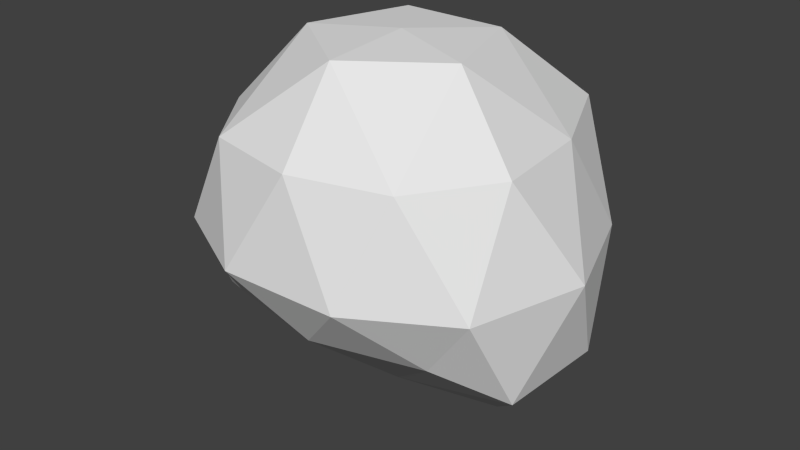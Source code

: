 # Source: npc_cyberguard1.blend  (saved by Blender 2.76.0; exported with 4.5.12 LTS)
import bpy
from mathutils import Matrix  # noqa: F401  (used for matrix-valued properties, if any)

bpy.ops.wm.read_factory_settings(use_empty=True)
scene = bpy.context.scene
scene.name = 'Scene'

# ---- collections
col_collection_1 = bpy.data.collections.new('Collection 1'); scene.collection.children.link(col_collection_1)

# ---- world
world_world = bpy.data.worlds.new('World'); scene.world = world_world
world_world.color = (0.05088, 0.05088, 0.05088)
world_world.use_sun_shadow = False
world_world.sun_shadow_jitter_overblur = 0.0
world_world.cycles.sampling_method = 'MANUAL'
world_world.cycles.sample_map_resolution = 256

# ---- meshes
me_icosphere = bpy.data.meshes.new('Icosphere')
me_icosphere.from_pydata([(-0.4678, 0.7254, 0.4854), (0.4837, 0.7506, 0.4854), (-0.202, 0.7697, 0.3455), (0.2029, 0.7848, 0.3455), (0.002481, 0.7726, 0.4183), (-0.01715, 0.6949, -0.4865), (-0.4678, 0.7254, 0.4854), (0.4837, 0.7506, 0.4854), (0.248, 0.7247, -0.8507), (-0.2464, 0.7259, -0.8507), (-0.202, 0.7697, 0.3455), (0.2029, 0.7848, 0.3455), (0.002481, 0.7726, 0.4183), (-0.2235, 0.3468, 0.8496), (0.2786, 0.3443, 0.8496), (0.3191, 0.6091, -0.5713), (-0.321, 0.6027, -0.5841), (2.48e-08, 0.2837, -0.9129), (-0.8567, 0.248, -0.4865), (-0.01715, 0.6949, -0.4865), (0.844, 0.2931, -0.4865), (0.5457, -0.4637, -0.3262), (-0.5053, -0.4916, -0.3262), (-0.4678, 0.7254, 0.4854), (0.4837, 0.7506, 0.4854), (0.7476, -0.2268, 0.4854), (0.04684, -0.727, 0.4854), (-0.6846, -0.2677, 0.4854), (0.02584, -2.401e-09, 0.877), (0.248, 0.7247, -0.8507), (-0.2464, 0.7259, -0.8507), (-0.4129, 0.7291, 0.1501), (-0.8008, -0.29, -0.4865), (-0.5003, 0.1222, -0.8507), (0.4997, 0.1203, -0.8507), (0.3783, 0.7557, 0.1501), (-0.001008, 0.009416, -0.8507), (0.8167, -0.2471, -0.4865), (0.02357, -0.6046, -0.3262), (-0.8977, -0.02164, -0.001062), (-0.707, -0.5595, -0.001062), (-0.202, 0.7697, 0.3455), (-0.7358, 0.5256, -0.001062), (0.7577, 0.5653, -0.001062), (0.2029, 0.7848, 0.3455), (0.7865, -0.5198, -0.001062), (0.9484, 0.02739, -0.001062), (-0.2366, -0.8032, -0.001062), (0.3339, -0.788, -0.001062), (-0.6616, 0.2213, 0.4854), (0.7005, 0.2602, 0.4854), (0.4943, -0.6078, 0.4854), (-0.4106, -0.6319, 0.4854), (-0.2235, 0.3468, 0.8496), (-0.3811, -0.13, 0.8496), (0.2786, 0.3443, 0.8496), (0.4314, -0.134, 0.8496), (0.02371, -0.4271, 0.8496), (0.3191, 0.6091, -0.5713), (-0.321, 0.6027, -0.5841), (0.5954, 0.69, 0.1487), (-0.5952, 0.6421, 0.1369)], [], [(3, 4, 1), (2, 0, 4), (7, 12, 14), (14, 12, 13), (12, 6, 13), (10, 12, 11), (15, 8, 9), (17, 30, 29), (18, 30, 32), (17, 29, 34), (17, 34, 36), (17, 36, 33), (18, 32, 39), (19, 31, 41), (20, 35, 60), (21, 37, 45), (22, 38, 47), (18, 39, 42), (20, 34, 29), (20, 43, 46), (21, 45, 48), (22, 47, 40), (23, 49, 53), (25, 50, 56), (26, 51, 57), (27, 52, 54), (54, 57, 28), (54, 52, 57), (52, 26, 57), (57, 56, 28), (57, 51, 56), (51, 25, 56), (56, 55, 28), (56, 50, 55), (50, 24, 55), (55, 53, 28), (53, 54, 28), (53, 49, 54), (49, 27, 54), (40, 52, 27), (40, 47, 52), (47, 26, 52), (48, 51, 26), (48, 45, 51), (45, 25, 51), (46, 50, 25), (46, 43, 50), (43, 24, 50), (42, 49, 23), (42, 39, 49), (39, 27, 49), (47, 48, 26), (47, 38, 48), (38, 21, 48), (45, 46, 25), (45, 37, 46), (37, 20, 46), (60, 44, 24), (60, 35, 44), (35, 19, 44), (61, 42, 23), (18, 42, 61), (39, 40, 27), (39, 32, 40), (32, 22, 40), (33, 38, 22), (33, 36, 38), (36, 21, 38), (36, 37, 21), (36, 34, 37), (34, 20, 37), (20, 29, 58), (32, 33, 22), (32, 30, 33), (30, 17, 33), (18, 31, 59), (19, 35, 58), (35, 20, 58), (30, 18, 59), (31, 19, 59), (59, 19, 58), (43, 60, 24), (43, 20, 60), (41, 31, 61), (41, 61, 23), (31, 18, 61), (5, 10, 11), (16, 15, 9)])
_uv = me_icosphere.uv_layers.new(name='UVMap')
_uv.uv.foreach_set('vector', [0.6596, 0.1409, 0.7445, 0.1731, 0.5406, 0.2028, 0.8312, 0.1409, 0.9438, 0.2028, 0.7445, 0.1731, 0.494, 0.8657, 0.7332, 0.847, 0.5959, 0.967, 0.5959, 0.967, 0.7332, 0.847, 0.8455, 0.967, 0.7332, 0.847, 0.967, 0.8657, 0.8455, 0.967, 0.8348, 0.8267, 0.7332, 0.847, 0.6336, 0.8267, 0.5758, 0.5717, 0.6111, 0.494, 0.8569, 0.494, 0.2725, 0.0, 0.3392, 0.0348, 0.2053, 0.0348, 0.5045, 0.2383, 0.3392, 0.0348, 0.4894, 0.2383, 0.2725, 0.0, 0.2053, 0.0348, 0.1372, 0.0348, 0.2725, 0.0, 0.1372, 0.0348, 0.2728, 0.0348, 0.2725, 0.0, 0.2728, 0.0348, 0.408, 0.0348, 0.5045, 0.2383, 0.4894, 0.2383, 0.5156, 0.5094, 0.2771, 0.2383, 0.3843, 0.5939, 0.3272, 0.7031, 0.0439, 0.2383, 0.17, 0.5939, 0.1112, 0.5931, 0.1247, 0.3278, 0.05129, 0.2383, 0.05947, 0.5094, 0.4094, 0.3278, 0.2661, 0.3278, 0.3366, 0.5094, 0.5045, 0.2383, 0.5156, 0.5094, 0.4718, 0.5094, 0.0439, 0.2383, 0.1372, 0.0348, 0.2053, 0.0348, 0.0439, 0.2383, 0.06727, 0.5094, 0.01562, 0.5094, 0.1247, 0.3278, 0.05947, 0.5094, 0.1821, 0.5094, 0.4094, 0.3278, 0.3366, 0.5094, 0.464, 0.5094, 0.3992, 0.7812, 0.4517, 0.7812, 0.333, 0.9847, 0.07, 0.7812, 0.08276, 0.7812, 0.1556, 0.9847, 0.2598, 0.7812, 0.1386, 0.7812, 0.2661, 0.9847, 0.4579, 0.7812, 0.3837, 0.7812, 0.3757, 0.9847, 0.3757, 0.9847, 0.2661, 0.9847, 0.2655, 1.0, 0.3757, 0.9847, 0.3837, 0.7812, 0.2661, 0.9847, 0.3837, 0.7812, 0.2598, 0.7812, 0.2661, 0.9847, 0.2661, 0.9847, 0.1556, 0.9847, 0.2655, 1.0, 0.2661, 0.9847, 0.1386, 0.7812, 0.1556, 0.9847, 0.1386, 0.7812, 0.07, 0.7812, 0.1556, 0.9847, 0.1556, 0.9847, 0.197, 0.9847, 0.2655, 1.0, 0.1556, 0.9847, 0.08276, 0.7812, 0.197, 0.9847, 0.08276, 0.7812, 0.1415, 0.7812, 0.197, 0.9847, 0.197, 0.9847, 0.333, 0.9847, 0.2655, 1.0, 0.333, 0.9847, 0.3757, 0.9847, 0.2655, 1.0, 0.333, 0.9847, 0.4517, 0.7812, 0.3757, 0.9847, 0.4517, 0.7812, 0.4579, 0.7812, 0.3757, 0.9847, 0.464, 0.5094, 0.3837, 0.7812, 0.4579, 0.7812, 0.464, 0.5094, 0.3366, 0.5094, 0.3837, 0.7812, 0.3366, 0.5094, 0.2598, 0.7812, 0.3837, 0.7812, 0.1821, 0.5094, 0.1386, 0.7812, 0.2598, 0.7812, 0.1821, 0.5094, 0.05947, 0.5094, 0.1386, 0.7812, 0.05947, 0.5094, 0.07, 0.7812, 0.1386, 0.7812, 0.01562, 0.5094, 0.08276, 0.7812, 0.07, 0.7812, 0.01562, 0.5094, 0.06727, 0.5094, 0.08276, 0.7812, 0.06727, 0.5094, 0.1415, 0.7812, 0.08276, 0.7812, 0.4718, 0.5094, 0.4517, 0.7812, 0.3992, 0.7812, 0.4718, 0.5094, 0.5156, 0.5094, 0.4517, 0.7812, 0.5156, 0.5094, 0.4579, 0.7812, 0.4517, 0.7812, 0.3366, 0.5094, 0.1821, 0.5094, 0.2598, 0.7812, 0.3366, 0.5094, 0.2661, 0.3278, 0.1821, 0.5094, 0.2661, 0.3278, 0.1247, 0.3278, 0.1821, 0.5094, 0.05947, 0.5094, 0.01562, 0.5094, 0.07, 0.7812, 0.05947, 0.5094, 0.05129, 0.2383, 0.01562, 0.5094, 0.05129, 0.2383, 0.0439, 0.2383, 0.01562, 0.5094, 0.1112, 0.5931, 0.2175, 0.7031, 0.1415, 0.7812, 0.1112, 0.5931, 0.17, 0.5939, 0.2175, 0.7031, 0.17, 0.5939, 0.2771, 0.2383, 0.2175, 0.7031, 0.4337, 0.5865, 0.4718, 0.5094, 0.3992, 0.7812, 0.5045, 0.2383, 0.4718, 0.5094, 0.4337, 0.5865, 0.5156, 0.5094, 0.464, 0.5094, 0.4579, 0.7812, 0.5156, 0.5094, 0.4894, 0.2383, 0.464, 0.5094, 0.4894, 0.2383, 0.4094, 0.3278, 0.464, 0.5094, 0.408, 0.0348, 0.2661, 0.3278, 0.4094, 0.3278, 0.408, 0.0348, 0.2728, 0.0348, 0.2661, 0.3278, 0.2728, 0.0348, 0.1247, 0.3278, 0.2661, 0.3278, 0.2728, 0.0348, 0.05129, 0.2383, 0.1247, 0.3278, 0.2728, 0.0348, 0.1372, 0.0348, 0.05129, 0.2383, 0.1372, 0.0348, 0.0439, 0.2383, 0.05129, 0.2383, 0.0439, 0.2383, 0.2053, 0.0348, 0.1861, 0.1909, 0.4894, 0.2383, 0.408, 0.0348, 0.4094, 0.3278, 0.4894, 0.2383, 0.3392, 0.0348, 0.408, 0.0348, 0.3392, 0.0348, 0.2725, 0.0, 0.408, 0.0348, 0.5045, 0.2383, 0.3843, 0.5939, 0.3594, 0.1837, 0.2771, 0.2383, 0.17, 0.5939, 0.1861, 0.1909, 0.17, 0.5939, 0.0439, 0.2383, 0.1861, 0.1909, 0.3392, 0.0348, 0.5045, 0.2383, 0.3594, 0.1837, 0.3843, 0.5939, 0.2771, 0.2383, 0.3594, 0.1837, 0.3594, 0.1837, 0.2771, 0.2383, 0.1861, 0.1909, 0.06727, 0.5094, 0.1112, 0.5931, 0.1415, 0.7812, 0.06727, 0.5094, 0.0439, 0.2383, 0.1112, 0.5931, 0.3272, 0.7031, 0.3843, 0.5939, 0.4337, 0.5865, 0.3272, 0.7031, 0.4337, 0.5865, 0.3992, 0.7812, 0.3843, 0.5939, 0.5045, 0.2383, 0.4337, 0.5865, 0.743, 0.5953, 0.8348, 0.8267, 0.6336, 0.8267, 0.894, 0.5681, 0.5758, 0.5717, 0.8569, 0.494])
me_icosphere.use_remesh_preserve_volume = False
me_icosphere.use_remesh_preserve_attributes = False
me_icosphere.use_mirror_vertex_groups = False
me_icosphere.update()

# ---- objects
ob_cyberguard = bpy.data.objects.new('cyberguard', me_icosphere)

# ---- transforms, parenting, visibility, modifiers, constraints
ob_cyberguard.location = (0.0, 0.0, 0.0)
ob_cyberguard.lineart.crease_threshold = 0.0

# ---- collection membership
col_collection_1.objects.link(ob_cyberguard)

# ---- scene / render settings (as saved in the file)
scene.frame_start = 1; scene.frame_end = 2; scene.frame_set(1)
scene.render.engine = 'BLENDER_EEVEE_NEXT'
scene.render.resolution_percentage = 50
scene.render.dither_intensity = 0.0
scene.cycles.use_denoising = False
scene.cycles.samples = 10
scene.cycles.sampling_pattern = 'TABULATED_SOBOL'
scene.cycles.light_sampling_threshold = 0.0
scene.cycles.use_adaptive_sampling = False
scene.cycles.use_light_tree = False
scene.cycles.blur_glossy = 0.0
scene.cycles.pixel_filter_type = 'GAUSSIAN'
scene.cycles.sample_clamp_indirect = 0.0
scene.view_settings.view_transform = 'Standard'
bpy.context.view_layer.update()

# ---- added for rendering (the .blend has no active camera and no usable light): camera, sun
cam_auto = bpy.data.cameras.new('AutoCamera')
cam_auto.lens = 50.0
cam_auto.sensor_width = 36.0
cam_auto.clip_end = 1000.0
ob_auto_camera = bpy.data.objects.new('AutoCamera', cam_auto)
scene.collection.objects.link(ob_auto_camera)
ob_auto_camera.location = (2.82155, -3.36462, 2.219)
ob_auto_camera.rotation_euler = (1.09748, -7.21219e-08, 0.694738)
scene.camera = ob_auto_camera
light_auto_sun = bpy.data.lights.new('AutoSun', 'SUN')
light_auto_sun.energy = 3.0
light_auto_sun.angle = 0.0523599
ob_auto_sun = bpy.data.objects.new('AutoSun', light_auto_sun)
scene.collection.objects.link(ob_auto_sun)
ob_auto_sun.rotation_euler = (0.872665, 0.174533, 0.523599)
bpy.context.view_layer.update()
